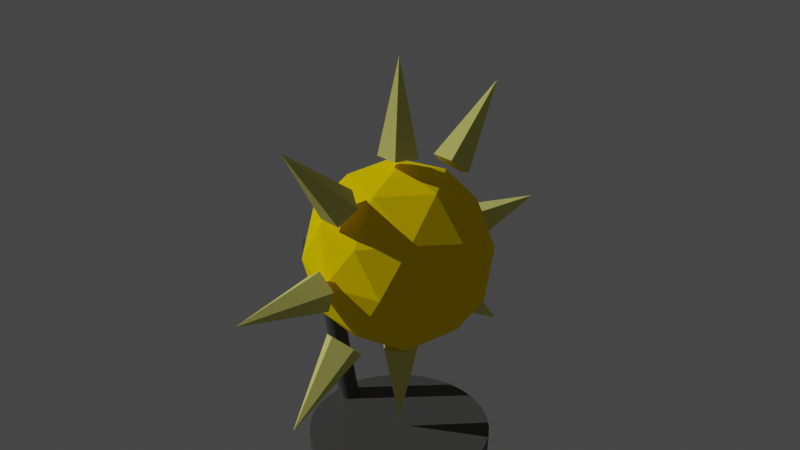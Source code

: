 # Source: sun_element.blend  (saved by Blender 2.92.15; exported with 4.5.12 LTS)
import bpy
from mathutils import Matrix  # noqa: F401  (used for matrix-valued properties, if any)

bpy.ops.wm.read_factory_settings(use_empty=True)
scene = bpy.context.scene
scene.name = 'Scene'

# ---- collections
col_collection = bpy.data.collections.new('Collection'); scene.collection.children.link(col_collection)

# ---- materials (node trees are filled in below, after node groups)
mat_stand = bpy.data.materials.new('stand')
mat_stand.diffuse_color = (0.06072, 0.06072, 0.06072, 1.0)
mat_sonne = bpy.data.materials.new('Sonne')
mat_sonne.diffuse_color = (1.0, 0.8515, 0.0, 1.0)
mat_sonnenstrahl = bpy.data.materials.new('Sonnenstrahl')
mat_sonnenstrahl.diffuse_color = (0.8, 0.4744, 0.3039, 1.0)
mat_sonnenstrahl_001 = bpy.data.materials.new('Sonnenstrahl.001')
mat_sonnenstrahl_001.diffuse_color = (0.723, 0.7081, 0.2032, 1.0)

# ---- material node trees
mat_stand.use_nodes = True; mat_stand.node_tree.nodes.clear()
_N = mat_stand.node_tree.nodes; _L = mat_stand.node_tree.links
n0 = _N.new('ShaderNodeBsdfPrincipled'); n0.name = 'Principled BSDF'; n0.location = (10, 300)
n0.distribution = 'GGX'
n0.subsurface_method = 'RANDOM_WALK_SKIN'
n0.inputs[0].default_value = (0.06072, 0.06072, 0.06072, 1.0)
n0.inputs[3].default_value = 1.45
n0.inputs[27].default_value = (0.0, 0.0, 0.0, 1.0)
n0.inputs[28].default_value = 1.0
n1 = _N.new('ShaderNodeOutputMaterial'); n1.name = 'Material Output'; n1.location = (300, 300)
_L.new(n0.outputs[0], n1.inputs[0])
n1.is_active_output = True
mat_sonne.use_nodes = True; mat_sonne.node_tree.nodes.clear()
_N = mat_sonne.node_tree.nodes; _L = mat_sonne.node_tree.links
n0 = _N.new('ShaderNodeOutputMaterial'); n0.name = 'Material Output'; n0.location = (300, 300)
n1 = _N.new('ShaderNodeBsdfDiffuse'); n1.name = 'Diffuse BSDF'; n1.location = (10, 300)
n1.inputs[0].default_value = (1.0, 0.7391, 0.0, 1.0)
n1.inputs[1].default_value = 0.5
_L.new(n1.outputs[0], n0.inputs[0])
n0.is_active_output = True
mat_sonnenstrahl.use_nodes = True; mat_sonnenstrahl.node_tree.nodes.clear()
_N = mat_sonnenstrahl.node_tree.nodes; _L = mat_sonnenstrahl.node_tree.links
n0 = _N.new('ShaderNodeOutputMaterial'); n0.name = 'Material Output'; n0.location = (300, 300)
n1 = _N.new('ShaderNodeBsdfDiffuse'); n1.name = 'Diffuse BSDF'; n1.location = (10, 300)
n1.inputs[1].default_value = 0.5
_L.new(n1.outputs[0], n0.inputs[0])
n0.is_active_output = True
mat_sonnenstrahl_001.use_nodes = True; mat_sonnenstrahl_001.node_tree.nodes.clear()
_N = mat_sonnenstrahl_001.node_tree.nodes; _L = mat_sonnenstrahl_001.node_tree.links
n0 = _N.new('ShaderNodeOutputMaterial'); n0.name = 'Material Output'; n0.location = (300, 300)
n1 = _N.new('ShaderNodeBsdfDiffuse'); n1.name = 'Diffuse BSDF'; n1.location = (10, 300)
n1.inputs[0].default_value = (0.723, 0.7081, 0.2032, 1.0)
n1.inputs[1].default_value = 0.5
_L.new(n1.outputs[0], n0.inputs[0])
n0.is_active_output = True

# ---- world
world_world = bpy.data.worlds.new('World'); scene.world = world_world
world_world.use_nodes = True; world_world.node_tree.nodes.clear()
_N = world_world.node_tree.nodes; _L = world_world.node_tree.links
n0 = _N.new('ShaderNodeOutputWorld'); n0.name = 'World Output'; n0.location = (300, 300)
n1 = _N.new('ShaderNodeBackground'); n1.name = 'Background'; n1.location = (10, 300)
n1.inputs[0].default_value = (0.05088, 0.05088, 0.05088, 1.0)
_L.new(n1.outputs[0], n0.inputs[0])
n0.is_active_output = True
world_world.color = (0.05088, 0.05088, 0.05088)
world_world.use_sun_shadow = False
world_world.sun_shadow_jitter_overblur = 0.0

# ---- cameras
cam_camera = bpy.data.cameras.new('Camera')
cam_camera.clip_end = 100.0
cam_camera.ortho_scale = 7.314

# ---- lights
light_sun = bpy.data.lights.new('Sun', 'SUN')
light_sun.transmission_factor = 0.0
light_sun.energy = 2.0
light_sun.shadow_soft_size = 0.125

# ---- meshes
me_cylinder = bpy.data.meshes.new('Cylinder')
me_cylinder.from_pydata([(-1.397e-08, 1.0, -1.937e-07), (-1.397e-08, 1.0, 0.15), (0.1951, 0.9808, -1.937e-07), (0.1951, 0.9808, 0.15), (0.3827, 0.9239, -1.937e-07), (0.3827, 0.9239, 0.15), (0.5556, 0.8315, -1.937e-07), (0.5556, 0.8315, 0.15), (0.7071, 0.7071, -1.937e-07), (0.7071, 0.7071, 0.15), (0.8315, 0.5556, -1.937e-07), (0.8315, 0.5556, 0.15), (0.9239, 0.3827, -1.937e-07), (0.9239, 0.3827, 0.15), (0.9808, 0.1951, -1.937e-07), (0.9808, 0.1951, 0.15), (1.0, -2.508e-08, -1.937e-07), (1.0, -2.508e-08, 0.15), (0.9808, -0.1951, -1.937e-07), (0.9808, -0.1951, 0.15), (0.9239, -0.3827, -1.937e-07), (0.9239, -0.3827, 0.15), (0.8315, -0.5556, -1.937e-07), (0.8315, -0.5556, 0.15), (0.7071, -0.7071, -1.937e-07), (0.7071, -0.7071, 0.15), (0.5556, -0.8315, -1.937e-07), (0.5556, -0.8315, 0.15), (0.3827, -0.9239, -1.937e-07), (0.3827, -0.9239, 0.15), (0.1951, -0.9808, -1.937e-07), (0.1951, -0.9808, 0.15), (-1.014e-07, -1.0, -1.937e-07), (-1.014e-07, -1.0, 0.15), (-0.1951, -0.9808, -1.937e-07), (-0.1951, -0.9808, 0.15), (-0.3827, -0.9239, -1.937e-07), (-0.3827, -0.9239, 0.15), (-0.5556, -0.8315, -1.937e-07), (-0.5556, -0.8315, 0.15), (-0.7071, -0.7071, -1.937e-07), (-0.7071, -0.7071, 0.15), (-0.8315, -0.5556, -1.937e-07), (-0.8315, -0.5556, 0.15), (-0.9239, -0.3827, -1.937e-07), (-0.9239, -0.3827, 0.15), (-0.9808, -0.1951, -1.937e-07), (-0.9808, -0.1951, 0.15), (-1.0, 3.055e-08, -1.937e-07), (-1.0, 3.055e-08, 0.15), (-0.9808, 0.1951, -1.937e-07), (-0.9808, 0.1951, 0.15), (-0.9239, 0.3827, -1.937e-07), (-0.9239, 0.3827, 0.15), (-0.8315, 0.5556, -1.937e-07), (-0.8315, 0.5556, 0.15), (-0.7071, 0.7071, -1.937e-07), (-0.7071, 0.7071, 0.15), (-0.5556, 0.8315, -1.937e-07), (-0.5556, 0.8315, 0.15), (-0.3827, 0.9239, -1.937e-07), (-0.3827, 0.9239, 0.15), (-0.1951, 0.9808, -1.937e-07), (-0.1951, 0.9808, 0.15), (-0.8496, 0.1143, 0.15), (-1.293, 0.1143, 1.989), (-0.8273, 0.1121, 0.15), (-1.27, 0.1121, 1.989), (-0.8058, 0.1056, 0.15), (-1.249, 0.1056, 1.989), (-0.7861, 0.09505, 0.15), (-1.229, 0.09505, 1.989), (-0.7687, 0.08083, 0.15), (-1.212, 0.08083, 1.989), (-0.7545, 0.06351, 0.15), (-1.197, 0.06351, 1.989), (-0.744, 0.04375, 0.15), (-1.187, 0.04375, 1.989), (-0.7375, 0.0223, 0.15), (-1.18, 0.0223, 1.989), (-0.7353, 1.363e-08, 0.15), (-1.178, 4.398e-07, 1.989), (-0.7375, -0.0223, 0.15), (-1.18, -0.0223, 1.989), (-0.744, -0.04375, 0.15), (-1.187, -0.04375, 1.989), (-0.7545, -0.06351, 0.15), (-1.197, -0.06351, 1.989), (-0.7687, -0.08083, 0.15), (-1.212, -0.08083, 1.989), (-0.7861, -0.09505, 0.15), (-1.229, -0.09505, 1.989), (-0.8058, -0.1056, 0.15), (-1.249, -0.1056, 1.989), (-0.8273, -0.1121, 0.15), (-1.27, -0.1121, 1.989), (-0.8496, -0.1143, 0.15), (-1.293, -0.1143, 1.989), (-0.8719, -0.1121, 0.15), (-1.315, -0.1121, 1.989), (-0.8933, -0.1056, 0.15), (-1.336, -0.1056, 1.989), (-0.9131, -0.09505, 0.15), (-1.356, -0.09505, 1.989), (-0.9304, -0.08083, 0.15), (-1.373, -0.08083, 1.989), (-0.9446, -0.06351, 0.15), (-1.388, -0.06351, 1.989), (-0.9552, -0.04375, 0.15), (-1.398, -0.04375, 1.989), (-0.9617, -0.0223, 0.15), (-1.405, -0.0223, 1.989), (-0.9639, 1.999e-08, 0.15), (-1.407, 4.461e-07, 1.989), (-0.9617, 0.0223, 0.15), (-1.405, 0.0223, 1.989), (-0.9552, 0.04375, 0.15), (-1.398, 0.04375, 1.989), (-0.9446, 0.06351, 0.15), (-1.388, 0.06351, 1.989), (-0.9304, 0.08083, 0.15), (-1.373, 0.08083, 1.989), (-0.9131, 0.09505, 0.15), (-1.356, 0.09505, 1.989), (-0.8933, 0.1056, 0.15), (-1.336, 0.1056, 1.989), (-0.8719, 0.1121, 0.15), (-1.315, 0.1121, 1.989), (-1.291, 1.863e-08, 2.162), (-1.438, 0.1068, 2.05), (-1.235, 0.1728, 2.05), (-1.109, 1.863e-08, 2.05), (-1.235, -0.1728, 2.05), (-1.438, -0.1068, 2.05), (-1.347, 0.1728, 2.014), (-1.144, 0.1068, 1.868), (-1.144, -0.1068, 1.868), (-1.347, -0.1728, 1.868), (-1.472, 1.863e-08, 1.868), (-1.291, 1.863e-08, 1.756), (-1.258, 0.1016, 2.132), (-1.377, 0.06278, 2.132), (-1.344, 0.1644, 2.066), (-1.464, 1.863e-08, 2.066), (-1.377, -0.06278, 2.132), (-1.184, 1.863e-08, 2.132), (-1.151, 0.1016, 2.066), (-1.258, -0.1016, 2.132), (-1.151, -0.1016, 2.066), (-1.344, -0.1644, 2.066), (-1.484, 0.06278, 1.959), (-1.484, -0.06278, 1.959), (-1.291, 0.2032, 1.959), (-1.41, 0.1644, 1.959), (-1.098, 0.06278, 1.959), (-1.171, 0.1644, 1.959), (-1.171, -0.1644, 1.959), (-1.098, -0.06278, 1.959), (-1.41, -0.1644, 1.959), (-1.291, -0.2032, 1.959), (-1.431, 0.1016, 1.852), (-1.237, 0.1644, 1.852), (-1.118, 1.863e-08, 1.852), (-1.237, -0.1644, 1.852), (-1.431, -0.1016, 1.852), (-1.324, 0.1016, 1.786), (-1.398, 1.863e-08, 1.786), (-1.204, 0.06278, 1.786), (-1.204, -0.06278, 1.786), (-1.324, -0.1016, 1.786), (-1.299, 0.1181, 1.969), (-0.6726, 0.1181, 2.407), (-1.286, 0.1158, 1.949), (-0.6601, 0.1158, 2.387), (-1.274, 0.1091, 1.931), (-0.6482, 0.1091, 2.369), (-1.263, 0.09819, 1.913), (-0.6371, 0.09819, 2.351), (-1.253, 0.0835, 1.898), (-0.6275, 0.0835, 2.336), (-1.246, 0.06561, 1.886), (-0.6195, 0.06561, 2.324), (-1.24, 0.04519, 1.877), (-0.6136, 0.04519, 2.315), (-1.236, 0.02304, 1.871), (-0.61, 0.02304, 2.309), (-1.235, -4.31e-08, 1.869), (-0.6088, 9.555e-08, 2.307), (-1.236, -0.02304, 1.871), (-0.61, -0.02304, 2.309), (-1.24, -0.04519, 1.877), (-0.6136, -0.04519, 2.315), (-1.246, -0.06561, 1.886), (-0.6195, -0.06561, 2.324), (-1.253, -0.0835, 1.898), (-0.6275, -0.0835, 2.336), (-1.263, -0.09819, 1.913), (-0.6371, -0.09819, 2.351), (-1.274, -0.1091, 1.931), (-0.6482, -0.1091, 2.369), (-1.286, -0.1158, 1.949), (-0.6601, -0.1158, 2.387), (-1.299, -0.1181, 1.969), (-0.6726, -0.1181, 2.407), (-1.311, -0.1158, 1.988), (-0.685, -0.1158, 2.426), (-1.323, -0.1091, 2.007), (-0.697, -0.1091, 2.445), (-1.334, -0.09819, 2.024), (-0.708, -0.09819, 2.462), (-1.344, -0.0835, 2.039), (-0.7177, -0.0835, 2.477), (-1.352, -0.06561, 2.051), (-0.7256, -0.06561, 2.489), (-1.358, -0.04519, 2.06), (-0.7315, -0.04519, 2.498), (-1.361, -0.02304, 2.066), (-0.7351, -0.02304, 2.504), (-1.362, -6.323e-08, 2.068), (-0.7364, 7.542e-08, 2.506), (-1.361, 0.02304, 2.066), (-0.7351, 0.02304, 2.504), (-1.358, 0.04519, 2.06), (-0.7315, 0.04519, 2.498), (-1.352, 0.06561, 2.051), (-0.7256, 0.06561, 2.489), (-1.344, 0.0835, 2.039), (-0.7177, 0.0835, 2.477), (-1.334, 0.09819, 2.024), (-0.708, 0.09819, 2.462), (-1.323, 0.1091, 2.007), (-0.697, 0.1091, 2.445), (-1.311, 0.1158, 1.988), (-0.685, 0.1158, 2.426), (-1.397e-08, 1.863e-08, 1.317), (0.7236, -0.5257, 1.87), (-0.2764, -0.8506, 1.87), (-0.8944, 1.863e-08, 1.87), (-0.2764, 0.8506, 1.87), (0.7236, 0.5257, 1.87), (0.2764, -0.8506, 2.764), (-0.7236, -0.5257, 2.764), (-0.7236, 0.5257, 2.764), (0.2764, 0.8506, 2.764), (0.8944, 1.863e-08, 2.764), (-1.397e-08, 1.863e-08, 3.317), (-0.1625, -0.5, 1.466), (0.4253, -0.309, 1.466), (0.2629, -0.809, 1.791), (0.8506, 1.863e-08, 1.791), (0.4253, 0.309, 1.466), (-0.5257, 1.863e-08, 1.466), (-0.6882, -0.5, 1.791), (-0.1625, 0.5, 1.466), (-0.6882, 0.5, 1.791), (0.2629, 0.809, 1.791), (0.9511, -0.309, 2.317), (0.9511, 0.309, 2.317), (-1.397e-08, -1.0, 2.317), (0.5878, -0.809, 2.317), (-0.9511, -0.309, 2.317), (-0.5878, -0.809, 2.317), (-0.5878, 0.809, 2.317), (-0.9511, 0.309, 2.317), (0.5878, 0.809, 2.317), (-1.397e-08, 1.0, 2.317), (0.6882, -0.5, 2.843), (-0.2629, -0.809, 2.843), (-0.8506, 1.863e-08, 2.843), (-0.2629, 0.809, 2.843), (0.6882, 0.5, 2.843), (0.1625, -0.5, 3.168), (0.5257, 1.863e-08, 3.168), (-0.4253, -0.309, 3.168), (-0.4253, 0.309, 3.168), (0.1625, 0.5, 3.168), (-1.397e-08, 0.2169, 3.423), (-1.94e-08, 0.001062, 4.43), (0.2063, 0.06702, 3.423), (0.00101, 0.0003281, 4.43), (0.1275, -0.1755, 3.423), (0.0006241, -0.000859, 4.43), (-0.1275, -0.1755, 3.423), (-0.0006241, -0.000859, 4.43), (-0.2063, 0.06702, 3.423), (-0.00101, 0.0003281, 4.43), (-0.00101, -1.446, 3.845), (-0.2063, -0.7299, 3.133), (-0.0006241, -1.447, 3.845), (-0.1275, -0.9118, 2.973), (0.0006241, -1.447, 3.845), (0.1275, -0.9118, 2.973), (0.00101, -1.446, 3.845), (0.2063, -0.7299, 3.133), (-1.94e-08, -1.445, 3.846), (-1.397e-08, -0.6174, 3.232), (-1.397e-08, 0.908, 2.957), (-1.94e-08, 1.404, 3.861), (0.2063, 0.7947, 3.055), (0.00101, 1.404, 3.861), (0.1275, 0.6114, 3.214), (0.0006241, 1.403, 3.862), (-0.1275, 0.6114, 3.214), (-0.0006241, 1.403, 3.862), (-0.2063, 0.7947, 3.055), (-0.00101, 1.404, 3.861), (-0.00101, -2.063, 2.305), (-0.2063, -1.054, 2.355), (-0.0006241, -2.063, 2.304), (-0.1275, -1.059, 2.112), (0.0006241, -2.063, 2.304), (0.1275, -1.059, 2.112), (0.00101, -2.063, 2.305), (0.2063, -1.054, 2.355), (-1.94e-08, -2.063, 2.306), (-1.397e-08, -1.052, 2.505), (-0.00101, 2.079, 2.316), (-0.2063, 1.072, 2.24), (-0.0006241, 2.079, 2.317), (-0.1275, 1.07, 2.483), (0.0006241, 2.079, 2.317), (0.1275, 1.07, 2.483), (0.00101, 2.079, 2.316), (0.2063, 1.072, 2.24), (-1.94e-08, 2.079, 2.315), (-1.397e-08, 1.073, 2.091), (-1.397e-08, -0.2169, 1.241), (-1.94e-08, -0.001062, 0.233), (0.2063, -0.06702, 1.241), (0.00101, -0.000328, 0.233), (0.1275, 0.1755, 1.241), (0.0006241, 0.0008591, 0.233), (-0.1275, 0.1755, 1.241), (-0.0006241, 0.0008591, 0.233), (-0.2063, -0.06702, 1.241), (-0.00101, -0.000328, 0.233), (-0.00101, -1.467, 0.8299), (-0.2063, -0.8184, 1.604), (-0.0006241, -1.466, 0.8291), (-0.1275, -0.6432, 1.436), (0.0006241, -1.466, 0.8291), (0.1275, -0.6432, 1.436), (0.00101, -1.467, 0.8299), (0.2063, -0.8184, 1.604), (-1.94e-08, -1.467, 0.8304), (-1.397e-08, -0.9267, 1.708), (-1.397e-08, 0.6288, 1.428), (-1.94e-08, 1.526, 0.922), (0.2063, 0.7281, 1.54), (0.00101, 1.527, 0.9226), (0.1275, 0.8887, 1.722), (0.0006241, 1.528, 0.9235), (-0.1275, 0.8887, 1.722), (-0.0006241, 1.528, 0.9235), (-0.2063, 0.7281, 1.54), (-0.00101, 1.527, 0.9226)], [], [(0, 1, 3, 2), (2, 3, 5, 4), (4, 5, 7, 6), (6, 7, 9, 8), (8, 9, 11, 10), (10, 11, 13, 12), (12, 13, 15, 14), (14, 15, 17, 16), (16, 17, 19, 18), (18, 19, 21, 20), (20, 21, 23, 22), (22, 23, 25, 24), (24, 25, 27, 26), (26, 27, 29, 28), (28, 29, 31, 30), (30, 31, 33, 32), (32, 33, 35, 34), (34, 35, 37, 36), (36, 37, 39, 38), (38, 39, 41, 40), (40, 41, 43, 42), (42, 43, 45, 44), (44, 45, 47, 46), (46, 47, 49, 48), (48, 49, 51, 50), (50, 51, 53, 52), (52, 53, 55, 54), (54, 55, 57, 56), (56, 57, 59, 58), (58, 59, 61, 60), (3, 1, 63, 61, 59, 57, 55, 53, 51, 49, 47, 45, 43, 41, 39, 37, 35, 33, 31, 29, 27, 25, 23, 21, 19, 17, 15, 13, 11, 9, 7, 5), (60, 61, 63, 62), (62, 63, 1, 0), (0, 2, 4, 6, 8, 10, 12, 14, 16, 18, 20, 22, 24, 26, 28, 30, 32, 34, 36, 38, 40, 42, 44, 46, 48, 50, 52, 54, 56, 58, 60, 62), (64, 65, 67, 66), (66, 67, 69, 68), (68, 69, 71, 70), (70, 71, 73, 72), (72, 73, 75, 74), (74, 75, 77, 76), (76, 77, 79, 78), (78, 79, 81, 80), (80, 81, 83, 82), (82, 83, 85, 84), (84, 85, 87, 86), (86, 87, 89, 88), (88, 89, 91, 90), (90, 91, 93, 92), (92, 93, 95, 94), (94, 95, 97, 96), (96, 97, 99, 98), (98, 99, 101, 100), (100, 101, 103, 102), (102, 103, 105, 104), (104, 105, 107, 106), (106, 107, 109, 108), (108, 109, 111, 110), (110, 111, 113, 112), (112, 113, 115, 114), (114, 115, 117, 116), (116, 117, 119, 118), (118, 119, 121, 120), (120, 121, 123, 122), (122, 123, 125, 124), (67, 65, 127, 125, 123, 121, 119, 117, 115, 113, 111, 109, 107, 105, 103, 101, 99, 97, 95, 93, 91, 89, 87, 85, 83, 81, 79, 77, 75, 73, 71, 69), (124, 125, 127, 126), (126, 127, 65, 64), (64, 66, 68, 70, 72, 74, 76, 78, 80, 82, 84, 86, 88, 90, 92, 94, 96, 98, 100, 102, 104, 106, 108, 110, 112, 114, 116, 118, 120, 122, 124, 126), (128, 140, 141), (129, 143, 141), (128, 145, 140), (128, 147, 145), (128, 144, 147), (129, 150, 143), (130, 152, 142), (131, 154, 146), (132, 156, 148), (133, 158, 149), (129, 153, 150), (130, 155, 152), (131, 157, 154), (132, 159, 156), (133, 151, 158), (134, 165, 160), (135, 167, 161), (136, 168, 162), (137, 169, 163), (138, 166, 164), (166, 139, 169), (166, 169, 164), (164, 169, 137), (169, 139, 168), (169, 168, 163), (163, 168, 136), (168, 139, 167), (168, 167, 162), (162, 167, 135), (167, 139, 165), (167, 165, 161), (161, 165, 134), (165, 139, 166), (165, 166, 160), (160, 166, 138), (151, 138, 164), (151, 164, 158), (158, 164, 137), (159, 137, 163), (159, 163, 156), (156, 163, 136), (157, 136, 162), (157, 162, 154), (154, 162, 135), (155, 135, 161), (155, 161, 152), (152, 161, 134), (153, 134, 160), (153, 160, 150), (150, 160, 138), (158, 137, 159), (158, 159, 149), (149, 159, 132), (156, 136, 157), (156, 157, 148), (148, 157, 131), (154, 135, 155), (154, 155, 146), (146, 155, 130), (152, 134, 153), (152, 153, 142), (142, 153, 129), (150, 138, 151), (150, 151, 143), (143, 151, 133), (144, 133, 149), (144, 149, 147), (147, 149, 132), (147, 132, 148), (147, 148, 145), (145, 148, 131), (145, 131, 146), (145, 146, 140), (140, 146, 130), (143, 133, 144), (143, 144, 141), (141, 144, 128), (140, 130, 142), (140, 142, 141), (141, 142, 129), (170, 171, 173, 172), (172, 173, 175, 174), (174, 175, 177, 176), (176, 177, 179, 178), (178, 179, 181, 180), (180, 181, 183, 182), (182, 183, 185, 184), (184, 185, 187, 186), (186, 187, 189, 188), (188, 189, 191, 190), (190, 191, 193, 192), (192, 193, 195, 194), (194, 195, 197, 196), (196, 197, 199, 198), (198, 199, 201, 200), (200, 201, 203, 202), (202, 203, 205, 204), (204, 205, 207, 206), (206, 207, 209, 208), (208, 209, 211, 210), (210, 211, 213, 212), (212, 213, 215, 214), (214, 215, 217, 216), (216, 217, 219, 218), (218, 219, 221, 220), (220, 221, 223, 222), (222, 223, 225, 224), (224, 225, 227, 226), (226, 227, 229, 228), (228, 229, 231, 230), (173, 171, 233, 231, 229, 227, 225, 223, 221, 219, 217, 215, 213, 211, 209, 207, 205, 203, 201, 199, 197, 195, 193, 191, 189, 187, 185, 183, 181, 179, 177, 175), (230, 231, 233, 232), (232, 233, 171, 170), (170, 172, 174, 176, 178, 180, 182, 184, 186, 188, 190, 192, 194, 196, 198, 200, 202, 204, 206, 208, 210, 212, 214, 216, 218, 220, 222, 224, 226, 228, 230, 232), (234, 247, 246), (235, 247, 249), (234, 246, 251), (234, 251, 253), (234, 253, 250), (235, 249, 256), (236, 248, 258), (237, 252, 260), (238, 254, 262), (239, 255, 264), (235, 256, 259), (236, 258, 261), (237, 260, 263), (238, 262, 265), (239, 264, 257), (240, 266, 271), (241, 267, 273), (242, 268, 274), (243, 269, 275), (244, 270, 272), (272, 275, 245), (272, 270, 275), (270, 243, 275), (275, 274, 245), (275, 269, 274), (269, 242, 274), (274, 273, 245), (274, 268, 273), (268, 241, 273), (273, 271, 245), (273, 267, 271), (267, 240, 271), (271, 272, 245), (271, 266, 272), (266, 244, 272), (257, 270, 244), (257, 264, 270), (264, 243, 270), (265, 269, 243), (265, 262, 269), (262, 242, 269), (263, 268, 242), (263, 260, 268), (260, 241, 268), (261, 267, 241), (261, 258, 267), (258, 240, 267), (259, 266, 240), (259, 256, 266), (256, 244, 266), (264, 265, 243), (264, 255, 265), (255, 238, 265), (262, 263, 242), (262, 254, 263), (254, 237, 263), (260, 261, 241), (260, 252, 261), (252, 236, 261), (258, 259, 240), (258, 248, 259), (248, 235, 259), (256, 257, 244), (256, 249, 257), (249, 239, 257), (250, 255, 239), (250, 253, 255), (253, 238, 255), (253, 254, 238), (253, 251, 254), (251, 237, 254), (251, 252, 237), (251, 246, 252), (246, 236, 252), (249, 250, 239), (249, 247, 250), (247, 234, 250), (246, 248, 236), (246, 247, 248), (247, 235, 248), (276, 277, 279, 278), (278, 279, 281, 280), (280, 281, 283, 282), (279, 277, 285, 283, 281), (282, 283, 285, 284), (284, 285, 277, 276), (276, 278, 280, 282, 284), (295, 293, 291, 289, 287), (287, 286, 294, 295), (289, 288, 286, 287), (292, 294, 286, 288, 290), (291, 290, 288, 289), (293, 292, 290, 291), (295, 294, 292, 293), (296, 297, 299, 298), (298, 299, 301, 300), (300, 301, 303, 302), (299, 297, 305, 303, 301), (302, 303, 305, 304), (304, 305, 297, 296), (296, 298, 300, 302, 304), (315, 313, 311, 309, 307), (307, 306, 314, 315), (309, 308, 306, 307), (312, 314, 306, 308, 310), (311, 310, 308, 309), (313, 312, 310, 311), (315, 314, 312, 313), (325, 323, 321, 319, 317), (317, 316, 324, 325), (319, 318, 316, 317), (322, 324, 316, 318, 320), (321, 320, 318, 319), (323, 322, 320, 321), (325, 324, 322, 323), (326, 327, 329, 328), (328, 329, 331, 330), (330, 331, 333, 332), (329, 327, 335, 333, 331), (332, 333, 335, 334), (334, 335, 327, 326), (326, 328, 330, 332, 334), (345, 343, 341, 339, 337), (337, 336, 344, 345), (339, 338, 336, 337), (342, 344, 336, 338, 340), (341, 340, 338, 339), (343, 342, 340, 341), (345, 344, 342, 343), (346, 347, 349, 348), (348, 349, 351, 350), (350, 351, 353, 352), (349, 347, 355, 353, 351), (352, 353, 355, 354), (354, 355, 347, 346), (346, 348, 350, 352, 354)])
me_cylinder.polygons.foreach_set('material_index', [0, 0, 0, 0, 0, 0, 0, 0, 0, 0, 0, 0, 0, 0, 0, 0, 0, 0, 0, 0, 0, 0, 0, 0, 0, 0, 0, 0, 0, 0, 0, 0, 0, 0, 0, 0, 0, 0, 0, 0, 0, 0, 0, 0, 0, 0, 0, 0, 0, 0, 0, 0, 0, 0, 0, 0, 0, 0, 0, 0, 0, 0, 0, 0, 0, 0, 0, 0, 0, 0, 0, 0, 0, 0, 0, 0, 0, 0, 0, 0, 0, 0, 0, 0, 0, 0, 0, 0, 0, 0, 0, 0, 0, 0, 0, 0, 0, 0, 0, 0, 0, 0, 0, 0, 0, 0, 0, 0, 0, 0, 0, 0, 0, 0, 0, 0, 0, 0, 0, 0, 0, 0, 0, 0, 0, 0, 0, 0, 0, 0, 0, 0, 0, 0, 0, 0, 0, 0, 0, 0, 0, 0, 0, 0, 0, 0, 0, 0, 0, 0, 0, 0, 0, 0, 0, 0, 0, 0, 0, 0, 0, 0, 0, 0, 0, 0, 0, 0, 0, 0, 0, 0, 0, 0, 0, 0, 0, 0, 0, 0, 0, 0, 1, 1, 1, 1, 1, 1, 1, 1, 1, 1, 1, 1, 1, 1, 1, 1, 1, 1, 1, 1, 1, 1, 1, 1, 1, 1, 1, 1, 1, 1, 1, 1, 1, 1, 1, 1, 1, 1, 1, 1, 1, 1, 1, 1, 1, 1, 1, 1, 1, 1, 1, 1, 1, 1, 1, 1, 1, 1, 1, 1, 1, 1, 1, 1, 1, 1, 1, 1, 1, 1, 1, 1, 1, 1, 1, 1, 1, 1, 1, 1, 3, 3, 3, 3, 3, 3, 3, 3, 3, 3, 3, 3, 3, 3, 3, 3, 3, 3, 3, 3, 3, 3, 3, 3, 3, 3, 3, 3, 3, 3, 3, 3, 3, 3, 3, 3, 3, 3, 3, 3, 3, 3, 3, 3, 3, 3, 3, 3, 3, 3, 3, 3, 3, 3, 3, 3])
_uv = me_cylinder.uv_layers.new(name='UVMap')
_uv.uv.foreach_set('vector', [1.0, 0.5, 1.0, 1.0, 0.9688, 1.0, 0.9688, 0.5, 0.9688, 0.5, 0.9688, 1.0, 0.9375, 1.0, 0.9375, 0.5, 0.9375, 0.5, 0.9375, 1.0, 0.9062, 1.0, 0.9062, 0.5, 0.9062, 0.5, 0.9062, 1.0, 0.875, 1.0, 0.875, 0.5, 0.875, 0.5, 0.875, 1.0, 0.8438, 1.0, 0.8438, 0.5, 0.8438, 0.5, 0.8438, 1.0, 0.8125, 1.0, 0.8125, 0.5, 0.8125, 0.5, 0.8125, 1.0, 0.7812, 1.0, 0.7812, 0.5, 0.7812, 0.5, 0.7812, 1.0, 0.75, 1.0, 0.75, 0.5, 0.75, 0.5, 0.75, 1.0, 0.7188, 1.0, 0.7188, 0.5, 0.7188, 0.5, 0.7188, 1.0, 0.6875, 1.0, 0.6875, 0.5, 0.6875, 0.5, 0.6875, 1.0, 0.6562, 1.0, 0.6562, 0.5, 0.6562, 0.5, 0.6562, 1.0, 0.625, 1.0, 0.625, 0.5, 0.625, 0.5, 0.625, 1.0, 0.5938, 1.0, 0.5938, 0.5, 0.5938, 0.5, 0.5938, 1.0, 0.5625, 1.0, 0.5625, 0.5, 0.5625, 0.5, 0.5625, 1.0, 0.5312, 1.0, 0.5312, 0.5, 0.5312, 0.5, 0.5312, 1.0, 0.5, 1.0, 0.5, 0.5, 0.5, 0.5, 0.5, 1.0, 0.4688, 1.0, 0.4688, 0.5, 0.4688, 0.5, 0.4688, 1.0, 0.4375, 1.0, 0.4375, 0.5, 0.4375, 0.5, 0.4375, 1.0, 0.4062, 1.0, 0.4062, 0.5, 0.4062, 0.5, 0.4062, 1.0, 0.375, 1.0, 0.375, 0.5, 0.375, 0.5, 0.375, 1.0, 0.3438, 1.0, 0.3438, 0.5, 0.3438, 0.5, 0.3438, 1.0, 0.3125, 1.0, 0.3125, 0.5, 0.3125, 0.5, 0.3125, 1.0, 0.2812, 1.0, 0.2812, 0.5, 0.2812, 0.5, 0.2812, 1.0, 0.25, 1.0, 0.25, 0.5, 0.25, 0.5, 0.25, 1.0, 0.2188, 1.0, 0.2188, 0.5, 0.2188, 0.5, 0.2188, 1.0, 0.1875, 1.0, 0.1875, 0.5, 0.1875, 0.5, 0.1875, 1.0, 0.1562, 1.0, 0.1562, 0.5, 0.1562, 0.5, 0.1562, 1.0, 0.125, 1.0, 0.125, 0.5, 0.125, 0.5, 0.125, 1.0, 0.09375, 1.0, 0.09375, 0.5, 0.09375, 0.5, 0.09375, 1.0, 0.0625, 1.0, 0.0625, 0.5, 0.2968, 0.4854, 0.25, 0.49, 0.2032, 0.4854, 0.1582, 0.4717, 0.1167, 0.4496, 0.08029, 0.4197, 0.05045, 0.3833, 0.02827, 0.3418, 0.01461, 0.2968, 0.01, 0.25, 0.01461, 0.2032, 0.02827, 0.1582, 0.05045, 0.1167, 0.08029, 0.08029, 0.1167, 0.05045, 0.1582, 0.02827, 0.2032, 0.01461, 0.25, 0.01, 0.2968, 0.01461, 0.3418, 0.02827, 0.3833, 0.05045, 0.4197, 0.08029, 0.4496, 0.1167, 0.4717, 0.1582, 0.4854, 0.2032, 0.49, 0.25, 0.4854, 0.2968, 0.4717, 0.3418, 0.4496, 0.3833, 0.4197, 0.4197, 0.3833, 0.4496, 0.3418, 0.4717, 0.0625, 0.5, 0.0625, 1.0, 0.03125, 1.0, 0.03125, 0.5, 0.03125, 0.5, 0.03125, 1.0, 0.0, 1.0, 0.0, 0.5, 0.75, 0.49, 0.7968, 0.4854, 0.8418, 0.4717, 0.8833, 0.4496, 0.9197, 0.4197, 0.9496, 0.3833, 0.9717, 0.3418, 0.9854, 0.2968, 0.99, 0.25, 0.9854, 0.2032, 0.9717, 0.1582, 0.9496, 0.1167, 0.9197, 0.08029, 0.8833, 0.05045, 0.8418, 0.02827, 0.7968, 0.01461, 0.75, 0.01, 0.7032, 0.01461, 0.6582, 0.02827, 0.6167, 0.05045, 0.5803, 0.08029, 0.5504, 0.1167, 0.5283, 0.1582, 0.5146, 0.2032, 0.51, 0.25, 0.5146, 0.2968, 0.5283, 0.3418, 0.5504, 0.3833, 0.5803, 0.4197, 0.6167, 0.4496, 0.6582, 0.4717, 0.7032, 0.4854, 1.0, 0.5, 1.0, 1.0, 0.9688, 1.0, 0.9688, 0.5, 0.9688, 0.5, 0.9688, 1.0, 0.9375, 1.0, 0.9375, 0.5, 0.9375, 0.5, 0.9375, 1.0, 0.9062, 1.0, 0.9062, 0.5, 0.9062, 0.5, 0.9062, 1.0, 0.875, 1.0, 0.875, 0.5, 0.875, 0.5, 0.875, 1.0, 0.8438, 1.0, 0.8438, 0.5, 0.8438, 0.5, 0.8438, 1.0, 0.8125, 1.0, 0.8125, 0.5, 0.8125, 0.5, 0.8125, 1.0, 0.7812, 1.0, 0.7812, 0.5, 0.7812, 0.5, 0.7812, 1.0, 0.75, 1.0, 0.75, 0.5, 0.75, 0.5, 0.75, 1.0, 0.7188, 1.0, 0.7188, 0.5, 0.7188, 0.5, 0.7188, 1.0, 0.6875, 1.0, 0.6875, 0.5, 0.6875, 0.5, 0.6875, 1.0, 0.6562, 1.0, 0.6562, 0.5, 0.6562, 0.5, 0.6562, 1.0, 0.625, 1.0, 0.625, 0.5, 0.625, 0.5, 0.625, 1.0, 0.5938, 1.0, 0.5938, 0.5, 0.5938, 0.5, 0.5938, 1.0, 0.5625, 1.0, 0.5625, 0.5, 0.5625, 0.5, 0.5625, 1.0, 0.5312, 1.0, 0.5312, 0.5, 0.5312, 0.5, 0.5312, 1.0, 0.5, 1.0, 0.5, 0.5, 0.5, 0.5, 0.5, 1.0, 0.4688, 1.0, 0.4688, 0.5, 0.4688, 0.5, 0.4688, 1.0, 0.4375, 1.0, 0.4375, 0.5, 0.4375, 0.5, 0.4375, 1.0, 0.4062, 1.0, 0.4062, 0.5, 0.4062, 0.5, 0.4062, 1.0, 0.375, 1.0, 0.375, 0.5, 0.375, 0.5, 0.375, 1.0, 0.3438, 1.0, 0.3438, 0.5, 0.3438, 0.5, 0.3438, 1.0, 0.3125, 1.0, 0.3125, 0.5, 0.3125, 0.5, 0.3125, 1.0, 0.2812, 1.0, 0.2812, 0.5, 0.2812, 0.5, 0.2812, 1.0, 0.25, 1.0, 0.25, 0.5, 0.25, 0.5, 0.25, 1.0, 0.2188, 1.0, 0.2188, 0.5, 0.2188, 0.5, 0.2188, 1.0, 0.1875, 1.0, 0.1875, 0.5, 0.1875, 0.5, 0.1875, 1.0, 0.1562, 1.0, 0.1562, 0.5, 0.1562, 0.5, 0.1562, 1.0, 0.125, 1.0, 0.125, 0.5, 0.125, 0.5, 0.125, 1.0, 0.09375, 1.0, 0.09375, 0.5, 0.09375, 0.5, 0.09375, 1.0, 0.0625, 1.0, 0.0625, 0.5, 0.2968, 0.4854, 0.25, 0.49, 0.2032, 0.4854, 0.1582, 0.4717, 0.1167, 0.4496, 0.08029, 0.4197, 0.05045, 0.3833, 0.02827, 0.3418, 0.01461, 0.2968, 0.01, 0.25, 0.01461, 0.2032, 0.02827, 0.1582, 0.05045, 0.1167, 0.08029, 0.08029, 0.1167, 0.05045, 0.1582, 0.02827, 0.2032, 0.01461, 0.25, 0.01, 0.2968, 0.01461, 0.3418, 0.02827, 0.3833, 0.05045, 0.4197, 0.08029, 0.4496, 0.1167, 0.4717, 0.1582, 0.4854, 0.2032, 0.49, 0.25, 0.4854, 0.2968, 0.4717, 0.3418, 0.4496, 0.3833, 0.4197, 0.4197, 0.3833, 0.4496, 0.3418, 0.4717, 0.0625, 0.5, 0.0625, 1.0, 0.03125, 1.0, 0.03125, 0.5, 0.03125, 0.5, 0.03125, 1.0, 0.0, 1.0, 0.0, 0.5, 0.75, 0.49, 0.7968, 0.4854, 0.8418, 0.4717, 0.8833, 0.4496, 0.9197, 0.4197, 0.9496, 0.3833, 0.9717, 0.3418, 0.9854, 0.2968, 0.99, 0.25, 0.9854, 0.2032, 0.9717, 0.1582, 0.9496, 0.1167, 0.9197, 0.08029, 0.8833, 0.05045, 0.8418, 0.02827, 0.7968, 0.01461, 0.75, 0.01, 0.7032, 0.01461, 0.6582, 0.02827, 0.6167, 0.05045, 0.5803, 0.08029, 0.5504, 0.1167, 0.5283, 0.1582, 0.5146, 0.2032, 0.51, 0.25, 0.5146, 0.2968, 0.5283, 0.3418, 0.5504, 0.3833, 0.5803, 0.4197, 0.6167, 0.4496, 0.6582, 0.4717, 0.7032, 0.4854, 0.1818, 0.0, 0.1364, 0.07873, 0.2273, 0.07873, 0.2727, 0.1575, 0.3636, 0.1575, 0.3182, 0.07873, 0.9091, 0.0, 0.8636, 0.07873, 0.9545, 0.07873, 0.7273, 0.0, 0.6818, 0.07873, 0.7727, 0.07873, 0.5455, 0.0, 0.5, 0.07873, 0.5909, 0.07873, 0.2727, 0.1575, 0.3182, 0.2362, 0.3636, 0.1575, 0.09091, 0.1575, 0.1364, 0.2362, 0.1818, 0.1575, 0.8182, 0.1575, 0.8636, 0.2362, 0.9091, 0.1575, 0.6364, 0.1575, 0.6818, 0.2362, 0.7273, 0.1575, 0.4545, 0.1575, 0.5, 0.2362, 0.5455, 0.1575, 0.2727, 0.1575, 0.2273, 0.2362, 0.3182, 0.2362, 0.09091, 0.1575, 0.04546, 0.2362, 0.1364, 0.2362, 0.8182, 0.1575, 0.7727, 0.2362, 0.8636, 0.2362, 0.6364, 0.1575, 0.5909, 0.2362, 0.6818, 0.2362, 0.4545, 0.1575, 0.4091, 0.2362, 0.5, 0.2362, 0.1818, 0.3149, 0.2273, 0.3937, 0.2727, 0.3149, 0.0, 0.3149, 0.04546, 0.3937, 0.09091, 0.3149, 0.7273, 0.3149, 0.7727, 0.3937, 0.8182, 0.3149, 0.5455, 0.3149, 0.5909, 0.3937, 0.6364, 0.3149, 0.3636, 0.3149, 0.4091, 0.3937, 0.4545, 0.3149, 0.4091, 0.3937, 0.4545, 0.4724, 0.5, 0.3937, 0.4091, 0.3937, 0.5, 0.3937, 0.4545, 0.3149, 0.4545, 0.3149, 0.5, 0.3937, 0.5455, 0.3149, 0.5909, 0.3937, 0.6364, 0.4724, 0.6818, 0.3937, 0.5909, 0.3937, 0.6818, 0.3937, 0.6364, 0.3149, 0.6364, 0.3149, 0.6818, 0.3937, 0.7273, 0.3149, 0.7727, 0.3937, 0.8182, 0.4724, 0.8636, 0.3937, 0.7727, 0.3937, 0.8636, 0.3937, 0.8182, 0.3149, 0.8182, 0.3149, 0.8636, 0.3937, 0.9091, 0.3149, 0.04546, 0.3937, 0.09091, 0.4724, 0.1364, 0.3937, 0.04546, 0.3937, 0.1364, 0.3937, 0.09091, 0.3149, 0.09091, 0.3149, 0.1364, 0.3937, 0.1818, 0.3149, 0.2273, 0.3937, 0.2727, 0.4724, 0.3182, 0.3937, 0.2273, 0.3937, 0.3182, 0.3937, 0.2727, 0.3149, 0.2727, 0.3149, 0.3182, 0.3937, 0.3636, 0.3149, 0.4091, 0.2362, 0.3636, 0.3149, 0.4545, 0.3149, 0.4091, 0.2362, 0.4545, 0.3149, 0.5, 0.2362, 0.5, 0.2362, 0.4545, 0.3149, 0.5455, 0.3149, 0.5909, 0.2362, 0.5455, 0.3149, 0.6364, 0.3149, 0.5909, 0.2362, 0.6364, 0.3149, 0.6818, 0.2362, 0.6818, 0.2362, 0.6364, 0.3149, 0.7273, 0.3149, 0.7727, 0.2362, 0.7273, 0.3149, 0.8182, 0.3149, 0.7727, 0.2362, 0.8182, 0.3149, 0.8636, 0.2362, 0.8636, 0.2362, 0.8182, 0.3149, 0.9091, 0.3149, 0.04546, 0.2362, 0.0, 0.3149, 0.09091, 0.3149, 0.04546, 0.2362, 0.09091, 0.3149, 0.1364, 0.2362, 0.1364, 0.2362, 0.09091, 0.3149, 0.1818, 0.3149, 0.2273, 0.2362, 0.1818, 0.3149, 0.2727, 0.3149, 0.2273, 0.2362, 0.2727, 0.3149, 0.3182, 0.2362, 0.3182, 0.2362, 0.2727, 0.3149, 0.3636, 0.3149, 0.5, 0.2362, 0.5455, 0.3149, 0.5909, 0.2362, 0.5, 0.2362, 0.5909, 0.2362, 0.5455, 0.1575, 0.5455, 0.1575, 0.5909, 0.2362, 0.6364, 0.1575, 0.6818, 0.2362, 0.7273, 0.3149, 0.7727, 0.2362, 0.6818, 0.2362, 0.7727, 0.2362, 0.7273, 0.1575, 0.7273, 0.1575, 0.7727, 0.2362, 0.8182, 0.1575, 0.8636, 0.2362, 0.9091, 0.3149, 0.9545, 0.2362, 0.8636, 0.2362, 0.9545, 0.2362, 0.9091, 0.1575, 0.9091, 0.1575, 0.9545, 0.2362, 1.0, 0.1575, 0.1364, 0.2362, 0.1818, 0.3149, 0.2273, 0.2362, 0.1364, 0.2362, 0.2273, 0.2362, 0.1818, 0.1575, 0.1818, 0.1575, 0.2273, 0.2362, 0.2727, 0.1575, 0.3182, 0.2362, 0.3636, 0.3149, 0.4091, 0.2362, 0.3182, 0.2362, 0.4091, 0.2362, 0.3636, 0.1575, 0.3636, 0.1575, 0.4091, 0.2362, 0.4545, 0.1575, 0.5, 0.07873, 0.4545, 0.1575, 0.5455, 0.1575, 0.5, 0.07873, 0.5455, 0.1575, 0.5909, 0.07873, 0.5909, 0.07873, 0.5455, 0.1575, 0.6364, 0.1575, 0.6818, 0.07873, 0.6364, 0.1575, 0.7273, 0.1575, 0.6818, 0.07873, 0.7273, 0.1575, 0.7727, 0.07873, 0.7727, 0.07873, 0.7273, 0.1575, 0.8182, 0.1575, 0.8636, 0.07873, 0.8182, 0.1575, 0.9091, 0.1575, 0.8636, 0.07873, 0.9091, 0.1575, 0.9545, 0.07873, 0.9545, 0.07873, 0.9091, 0.1575, 1.0, 0.1575, 0.3636, 0.1575, 0.4545, 0.1575, 0.4091, 0.07873, 0.3636, 0.1575, 0.4091, 0.07873, 0.3182, 0.07873, 0.3182, 0.07873, 0.4091, 0.07873, 0.3636, 0.0, 0.1364, 0.07873, 0.09091, 0.1575, 0.1818, 0.1575, 0.1364, 0.07873, 0.1818, 0.1575, 0.2273, 0.07873, 0.2273, 0.07873, 0.1818, 0.1575, 0.2727, 0.1575, 1.0, 0.5, 1.0, 1.0, 0.9688, 1.0, 0.9688, 0.5, 0.9688, 0.5, 0.9688, 1.0, 0.9375, 1.0, 0.9375, 0.5, 0.9375, 0.5, 0.9375, 1.0, 0.9062, 1.0, 0.9062, 0.5, 0.9062, 0.5, 0.9062, 1.0, 0.875, 1.0, 0.875, 0.5, 0.875, 0.5, 0.875, 1.0, 0.8438, 1.0, 0.8438, 0.5, 0.8438, 0.5, 0.8438, 1.0, 0.8125, 1.0, 0.8125, 0.5, 0.8125, 0.5, 0.8125, 1.0, 0.7812, 1.0, 0.7812, 0.5, 0.7812, 0.5, 0.7812, 1.0, 0.75, 1.0, 0.75, 0.5, 0.75, 0.5, 0.75, 1.0, 0.7188, 1.0, 0.7188, 0.5, 0.7188, 0.5, 0.7188, 1.0, 0.6875, 1.0, 0.6875, 0.5, 0.6875, 0.5, 0.6875, 1.0, 0.6562, 1.0, 0.6562, 0.5, 0.6562, 0.5, 0.6562, 1.0, 0.625, 1.0, 0.625, 0.5, 0.625, 0.5, 0.625, 1.0, 0.5938, 1.0, 0.5938, 0.5, 0.5938, 0.5, 0.5938, 1.0, 0.5625, 1.0, 0.5625, 0.5, 0.5625, 0.5, 0.5625, 1.0, 0.5312, 1.0, 0.5312, 0.5, 0.5312, 0.5, 0.5312, 1.0, 0.5, 1.0, 0.5, 0.5, 0.5, 0.5, 0.5, 1.0, 0.4688, 1.0, 0.4688, 0.5, 0.4688, 0.5, 0.4688, 1.0, 0.4375, 1.0, 0.4375, 0.5, 0.4375, 0.5, 0.4375, 1.0, 0.4062, 1.0, 0.4062, 0.5, 0.4062, 0.5, 0.4062, 1.0, 0.375, 1.0, 0.375, 0.5, 0.375, 0.5, 0.375, 1.0, 0.3438, 1.0, 0.3438, 0.5, 0.3438, 0.5, 0.3438, 1.0, 0.3125, 1.0, 0.3125, 0.5, 0.3125, 0.5, 0.3125, 1.0, 0.2812, 1.0, 0.2812, 0.5, 0.2812, 0.5, 0.2812, 1.0, 0.25, 1.0, 0.25, 0.5, 0.25, 0.5, 0.25, 1.0, 0.2188, 1.0, 0.2188, 0.5, 0.2188, 0.5, 0.2188, 1.0, 0.1875, 1.0, 0.1875, 0.5, 0.1875, 0.5, 0.1875, 1.0, 0.1562, 1.0, 0.1562, 0.5, 0.1562, 0.5, 0.1562, 1.0, 0.125, 1.0, 0.125, 0.5, 0.125, 0.5, 0.125, 1.0, 0.09375, 1.0, 0.09375, 0.5, 0.09375, 0.5, 0.09375, 1.0, 0.0625, 1.0, 0.0625, 0.5, 0.2968, 0.4854, 0.25, 0.49, 0.2032, 0.4854, 0.1582, 0.4717, 0.1167, 0.4496, 0.08029, 0.4197, 0.05045, 0.3833, 0.02827, 0.3418, 0.01461, 0.2968, 0.01, 0.25, 0.01461, 0.2032, 0.02827, 0.1582, 0.05045, 0.1167, 0.08029, 0.08029, 0.1167, 0.05045, 0.1582, 0.02827, 0.2032, 0.01461, 0.25, 0.01, 0.2968, 0.01461, 0.3418, 0.02827, 0.3833, 0.05045, 0.4197, 0.08029, 0.4496, 0.1167, 0.4717, 0.1582, 0.4854, 0.2032, 0.49, 0.25, 0.4854, 0.2968, 0.4717, 0.3418, 0.4496, 0.3833, 0.4197, 0.4197, 0.3833, 0.4496, 0.3418, 0.4717, 0.0625, 0.5, 0.0625, 1.0, 0.03125, 1.0, 0.03125, 0.5, 0.03125, 0.5, 0.03125, 1.0, 0.0, 1.0, 0.0, 0.5, 0.75, 0.49, 0.7968, 0.4854, 0.8418, 0.4717, 0.8833, 0.4496, 0.9197, 0.4197, 0.9496, 0.3833, 0.9717, 0.3418, 0.9854, 0.2968, 0.99, 0.25, 0.9854, 0.2032, 0.9717, 0.1582, 0.9496, 0.1167, 0.9197, 0.08029, 0.8833, 0.05045, 0.8418, 0.02827, 0.7968, 0.01461, 0.75, 0.01, 0.7032, 0.01461, 0.6582, 0.02827, 0.6167, 0.05045, 0.5803, 0.08029, 0.5504, 0.1167, 0.5283, 0.1582, 0.5146, 0.2032, 0.51, 0.25, 0.5146, 0.2968, 0.5283, 0.3418, 0.5504, 0.3833, 0.5803, 0.4197, 0.6167, 0.4496, 0.6582, 0.4717, 0.7032, 0.4854, 0.1818, 0.0, 0.2273, 0.07873, 0.1364, 0.07873, 0.2727, 0.1575, 0.3182, 0.07873, 0.3636, 0.1575, 0.9091, 0.0, 0.9545, 0.07873, 0.8636, 0.07873, 0.7273, 0.0, 0.7727, 0.07873, 0.6818, 0.07873, 0.5455, 0.0, 0.5909, 0.07873, 0.5, 0.07873, 0.2727, 0.1575, 0.3636, 0.1575, 0.3182, 0.2362, 0.09091, 0.1575, 0.1818, 0.1575, 0.1364, 0.2362, 0.8182, 0.1575, 0.9091, 0.1575, 0.8636, 0.2362, 0.6364, 0.1575, 0.7273, 0.1575, 0.6818, 0.2362, 0.4545, 0.1575, 0.5455, 0.1575, 0.5, 0.2362, 0.2727, 0.1575, 0.3182, 0.2362, 0.2273, 0.2362, 0.09091, 0.1575, 0.1364, 0.2362, 0.04546, 0.2362, 0.8182, 0.1575, 0.8636, 0.2362, 0.7727, 0.2362, 0.6364, 0.1575, 0.6818, 0.2362, 0.5909, 0.2362, 0.4545, 0.1575, 0.5, 0.2362, 0.4091, 0.2362, 0.1818, 0.3149, 0.2727, 0.3149, 0.2273, 0.3937, 0.0, 0.3149, 0.09091, 0.3149, 0.04546, 0.3937, 0.7273, 0.3149, 0.8182, 0.3149, 0.7727, 0.3937, 0.5455, 0.3149, 0.6364, 0.3149, 0.5909, 0.3937, 0.3636, 0.3149, 0.4545, 0.3149, 0.4091, 0.3937, 0.4091, 0.3937, 0.5, 0.3937, 0.4545, 0.4724, 0.4091, 0.3937, 0.4545, 0.3149, 0.5, 0.3937, 0.4545, 0.3149, 0.5455, 0.3149, 0.5, 0.3937, 0.5909, 0.3937, 0.6818, 0.3937, 0.6364, 0.4724, 0.5909, 0.3937, 0.6364, 0.3149, 0.6818, 0.3937, 0.6364, 0.3149, 0.7273, 0.3149, 0.6818, 0.3937, 0.7727, 0.3937, 0.8636, 0.3937, 0.8182, 0.4724, 0.7727, 0.3937, 0.8182, 0.3149, 0.8636, 0.3937, 0.8182, 0.3149, 0.9091, 0.3149, 0.8636, 0.3937, 0.04546, 0.3937, 0.1364, 0.3937, 0.09091, 0.4724, 0.04546, 0.3937, 0.09091, 0.3149, 0.1364, 0.3937, 0.09091, 0.3149, 0.1818, 0.3149, 0.1364, 0.3937, 0.2273, 0.3937, 0.3182, 0.3937, 0.2727, 0.4724, 0.2273, 0.3937, 0.2727, 0.3149, 0.3182, 0.3937, 0.2727, 0.3149, 0.3636, 0.3149, 0.3182, 0.3937, 0.4091, 0.2362, 0.4545, 0.3149, 0.3636, 0.3149, 0.4091, 0.2362, 0.5, 0.2362, 0.4545, 0.3149, 0.5, 0.2362, 0.5455, 0.3149, 0.4545, 0.3149, 0.5909, 0.2362, 0.6364, 0.3149, 0.5455, 0.3149, 0.5909, 0.2362, 0.6818, 0.2362, 0.6364, 0.3149, 0.6818, 0.2362, 0.7273, 0.3149, 0.6364, 0.3149, 0.7727, 0.2362, 0.8182, 0.3149, 0.7273, 0.3149, 0.7727, 0.2362, 0.8636, 0.2362, 0.8182, 0.3149, 0.8636, 0.2362, 0.9091, 0.3149, 0.8182, 0.3149, 0.04546, 0.2362, 0.09091, 0.3149, 0.0, 0.3149, 0.04546, 0.2362, 0.1364, 0.2362, 0.09091, 0.3149, 0.1364, 0.2362, 0.1818, 0.3149, 0.09091, 0.3149, 0.2273, 0.2362, 0.2727, 0.3149, 0.1818, 0.3149, 0.2273, 0.2362, 0.3182, 0.2362, 0.2727, 0.3149, 0.3182, 0.2362, 0.3636, 0.3149, 0.2727, 0.3149, 0.5, 0.2362, 0.5909, 0.2362, 0.5455, 0.3149, 0.5, 0.2362, 0.5455, 0.1575, 0.5909, 0.2362, 0.5455, 0.1575, 0.6364, 0.1575, 0.5909, 0.2362, 0.6818, 0.2362, 0.7727, 0.2362, 0.7273, 0.3149, 0.6818, 0.2362, 0.7273, 0.1575, 0.7727, 0.2362, 0.7273, 0.1575, 0.8182, 0.1575, 0.7727, 0.2362, 0.8636, 0.2362, 0.9545, 0.2362, 0.9091, 0.3149, 0.8636, 0.2362, 0.9091, 0.1575, 0.9545, 0.2362, 0.9091, 0.1575, 1.0, 0.1575, 0.9545, 0.2362, 0.1364, 0.2362, 0.2273, 0.2362, 0.1818, 0.3149, 0.1364, 0.2362, 0.1818, 0.1575, 0.2273, 0.2362, 0.1818, 0.1575, 0.2727, 0.1575, 0.2273, 0.2362, 0.3182, 0.2362, 0.4091, 0.2362, 0.3636, 0.3149, 0.3182, 0.2362, 0.3636, 0.1575, 0.4091, 0.2362, 0.3636, 0.1575, 0.4545, 0.1575, 0.4091, 0.2362, 0.5, 0.07873, 0.5455, 0.1575, 0.4545, 0.1575, 0.5, 0.07873, 0.5909, 0.07873, 0.5455, 0.1575, 0.5909, 0.07873, 0.6364, 0.1575, 0.5455, 0.1575, 0.6818, 0.07873, 0.7273, 0.1575, 0.6364, 0.1575, 0.6818, 0.07873, 0.7727, 0.07873, 0.7273, 0.1575, 0.7727, 0.07873, 0.8182, 0.1575, 0.7273, 0.1575, 0.8636, 0.07873, 0.9091, 0.1575, 0.8182, 0.1575, 0.8636, 0.07873, 0.9545, 0.07873, 0.9091, 0.1575, 0.9545, 0.07873, 1.0, 0.1575, 0.9091, 0.1575, 0.3636, 0.1575, 0.4091, 0.07873, 0.4545, 0.1575, 0.3636, 0.1575, 0.3182, 0.07873, 0.4091, 0.07873, 0.3182, 0.07873, 0.3636, 0.0, 0.4091, 0.07873, 0.1364, 0.07873, 0.1818, 0.1575, 0.09091, 0.1575, 0.1364, 0.07873, 0.2273, 0.07873, 0.1818, 0.1575, 0.2273, 0.07873, 0.2727, 0.1575, 0.1818, 0.1575, 1.0, 0.5, 1.0, 1.0, 0.8, 1.0, 0.8, 0.5, 0.8, 0.5, 0.8, 1.0, 0.6, 1.0, 0.6, 0.5, 0.6, 0.5, 0.6, 1.0, 0.4, 1.0, 0.4, 0.5, 0.4783, 0.3242, 0.25, 0.49, 0.02175, 0.3242, 0.1089, 0.05584, 0.3911, 0.05584, 0.4, 0.5, 0.4, 1.0, 0.2, 1.0, 0.2, 0.5, 0.2, 0.5, 0.2, 1.0, 2.98e-08, 1.0, 2.98e-08, 0.5, 0.75, 0.49, 0.9783, 0.3242, 0.8911, 0.05584, 0.6089, 0.05584, 0.5217, 0.3242, 0.75, 0.49, 0.9783, 0.3242, 0.8911, 0.05584, 0.6089, 0.05584, 0.5217, 0.3242, 0.2, 0.5, 0.2, 1.0, 2.98e-08, 1.0, 2.98e-08, 0.5, 0.4, 0.5, 0.4, 1.0, 0.2, 1.0, 0.2, 0.5, 0.4783, 0.3242, 0.25, 0.49, 0.02175, 0.3242, 0.1089, 0.05584, 0.3911, 0.05584, 0.6, 0.5, 0.6, 1.0, 0.4, 1.0, 0.4, 0.5, 0.8, 0.5, 0.8, 1.0, 0.6, 1.0, 0.6, 0.5, 1.0, 0.5, 1.0, 1.0, 0.8, 1.0, 0.8, 0.5, 1.0, 0.5, 1.0, 1.0, 0.8, 1.0, 0.8, 0.5, 0.8, 0.5, 0.8, 1.0, 0.6, 1.0, 0.6, 0.5, 0.6, 0.5, 0.6, 1.0, 0.4, 1.0, 0.4, 0.5, 0.4783, 0.3242, 0.25, 0.49, 0.02175, 0.3242, 0.1089, 0.05584, 0.3911, 0.05584, 0.4, 0.5, 0.4, 1.0, 0.2, 1.0, 0.2, 0.5, 0.2, 0.5, 0.2, 1.0, 2.98e-08, 1.0, 2.98e-08, 0.5, 0.75, 0.49, 0.9783, 0.3242, 0.8911, 0.05584, 0.6089, 0.05584, 0.5217, 0.3242, 0.75, 0.49, 0.9783, 0.3242, 0.8911, 0.05584, 0.6089, 0.05584, 0.5217, 0.3242, 0.2, 0.5, 0.2, 1.0, 2.98e-08, 1.0, 2.98e-08, 0.5, 0.4, 0.5, 0.4, 1.0, 0.2, 1.0, 0.2, 0.5, 0.4783, 0.3242, 0.25, 0.49, 0.02175, 0.3242, 0.1089, 0.05584, 0.3911, 0.05584, 0.6, 0.5, 0.6, 1.0, 0.4, 1.0, 0.4, 0.5, 0.8, 0.5, 0.8, 1.0, 0.6, 1.0, 0.6, 0.5, 1.0, 0.5, 1.0, 1.0, 0.8, 1.0, 0.8, 0.5, 0.75, 0.49, 0.9783, 0.3242, 0.8911, 0.05584, 0.6089, 0.05584, 0.5217, 0.3242, 0.2, 0.5, 0.2, 1.0, 2.98e-08, 1.0, 2.98e-08, 0.5, 0.4, 0.5, 0.4, 1.0, 0.2, 1.0, 0.2, 0.5, 0.4783, 0.3242, 0.25, 0.49, 0.02175, 0.3242, 0.1089, 0.05584, 0.3911, 0.05584, 0.6, 0.5, 0.6, 1.0, 0.4, 1.0, 0.4, 0.5, 0.8, 0.5, 0.8, 1.0, 0.6, 1.0, 0.6, 0.5, 1.0, 0.5, 1.0, 1.0, 0.8, 1.0, 0.8, 0.5, 1.0, 0.5, 1.0, 1.0, 0.8, 1.0, 0.8, 0.5, 0.8, 0.5, 0.8, 1.0, 0.6, 1.0, 0.6, 0.5, 0.6, 0.5, 0.6, 1.0, 0.4, 1.0, 0.4, 0.5, 0.4783, 0.3242, 0.25, 0.49, 0.02175, 0.3242, 0.1089, 0.05584, 0.3911, 0.05584, 0.4, 0.5, 0.4, 1.0, 0.2, 1.0, 0.2, 0.5, 0.2, 0.5, 0.2, 1.0, 2.98e-08, 1.0, 2.98e-08, 0.5, 0.75, 0.49, 0.9783, 0.3242, 0.8911, 0.05584, 0.6089, 0.05584, 0.5217, 0.3242, 0.75, 0.49, 0.9783, 0.3242, 0.8911, 0.05584, 0.6089, 0.05584, 0.5217, 0.3242, 0.2, 0.5, 0.2, 1.0, 2.98e-08, 1.0, 2.98e-08, 0.5, 0.4, 0.5, 0.4, 1.0, 0.2, 1.0, 0.2, 0.5, 0.4783, 0.3242, 0.25, 0.49, 0.02175, 0.3242, 0.1089, 0.05584, 0.3911, 0.05584, 0.6, 0.5, 0.6, 1.0, 0.4, 1.0, 0.4, 0.5, 0.8, 0.5, 0.8, 1.0, 0.6, 1.0, 0.6, 0.5, 1.0, 0.5, 1.0, 1.0, 0.8, 1.0, 0.8, 0.5, 1.0, 0.5, 1.0, 1.0, 0.8, 1.0, 0.8, 0.5, 0.8, 0.5, 0.8, 1.0, 0.6, 1.0, 0.6, 0.5, 0.6, 0.5, 0.6, 1.0, 0.4, 1.0, 0.4, 0.5, 0.4783, 0.3242, 0.25, 0.49, 0.02175, 0.3242, 0.1089, 0.05584, 0.3911, 0.05584, 0.4, 0.5, 0.4, 1.0, 0.2, 1.0, 0.2, 0.5, 0.2, 0.5, 0.2, 1.0, 2.98e-08, 1.0, 2.98e-08, 0.5, 0.75, 0.49, 0.9783, 0.3242, 0.8911, 0.05584, 0.6089, 0.05584, 0.5217, 0.3242])
me_cylinder.materials.append(mat_stand)
me_cylinder.materials.append(mat_sonne)
me_cylinder.materials.append(mat_sonnenstrahl)
me_cylinder.materials.append(mat_sonnenstrahl_001)
me_cylinder.use_remesh_fix_poles = True
me_cylinder.use_remesh_preserve_attributes = False
me_cylinder.update()

# ---- objects
ob_camera = bpy.data.objects.new('Camera', cam_camera)
ob_sun = bpy.data.objects.new('Sun', light_sun)
ob_sun_element = bpy.data.objects.new('sun_element', me_cylinder)

# ---- transforms, parenting, visibility, modifiers, constraints
ob_camera.location = (7.359, -6.926, 4.958)
ob_camera.rotation_euler = (1.109, 0.0, 0.8149)
ob_camera.lock_rotations_4d = False
ob_camera.empty_display_type = 'ARROWS'
ob_camera.color = (0.0, 0.0, 0.0, 0.0)
ob_camera.display_type = 'WIRE'
ob_camera.lineart.crease_threshold = 0.0
ob_sun.location = (-5.886, -5.414, 5.986)
ob_sun.rotation_euler = (7.097, 0.4813, -1.261)
ob_sun.lineart.crease_threshold = 0.0
ob_sun_element.location = (1.397e-08, -1.863e-08, -2.717)
ob_sun_element.lineart.crease_threshold = 0.0

# ---- collection membership
col_collection.objects.link(ob_camera)
col_collection.objects.link(ob_sun)
col_collection.objects.link(ob_sun_element)

# ---- scene / render settings (as saved in the file)
scene.camera = ob_camera
scene.frame_start = 1; scene.frame_end = 250; scene.frame_set(1)
scene.render.engine = 'CYCLES'
scene.cycles.use_denoising = False
scene.cycles.samples = 128
scene.cycles.sampling_pattern = 'TABULATED_SOBOL'
scene.cycles.use_adaptive_sampling = False
scene.cycles.use_light_tree = False
scene.view_settings.view_transform = 'Filmic'
bpy.context.view_layer.update()
